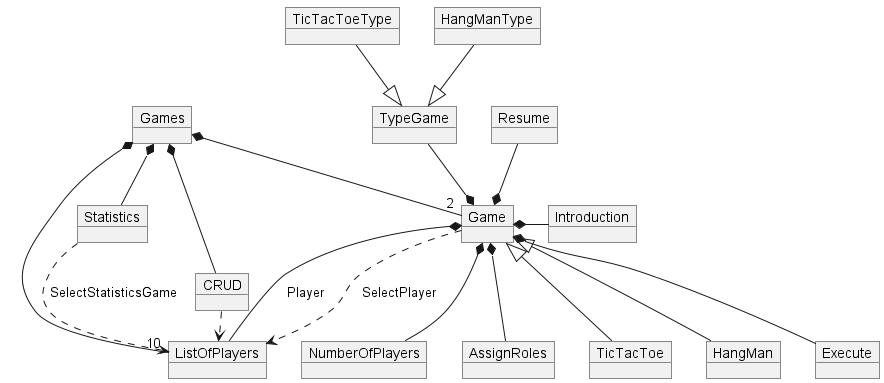

The diagram above was rendered by PlantUML. Its source (embedded in the PNG):
@startuml VocabularyMain

object Games 

object Game
object TicTacToe
object HangMan
object Execute
object Resume
object Introduction
object NumberOfPlayers
object CRUD
object ListOfPlayers
object TypeGame
object Statistics
object AssignRoles
object TicTacToeType
object HangManType

Games *-down-"2" Game
Games *-down-"10" ListOfPlayers
Games *-down- Statistics
Games *-down- CRUD

Game *-- NumberOfPlayers
Game *-right- Introduction
Game *-- Execute
Game *-up- Resume
Game *-up- TypeGame
Game *-- ListOfPlayers:Player
Game ..> ListOfPlayers:SelectPlayer
Game *--AssignRoles
TicTacToe -up-|> Game
HangMan -up-|> Game


TicTacToeType -down-|> TypeGame
HangManType -down-|> TypeGame

CRUD .right.> ListOfPlayers
Statistics ..> ListOfPlayers:SelectStatisticsGame


@enduml